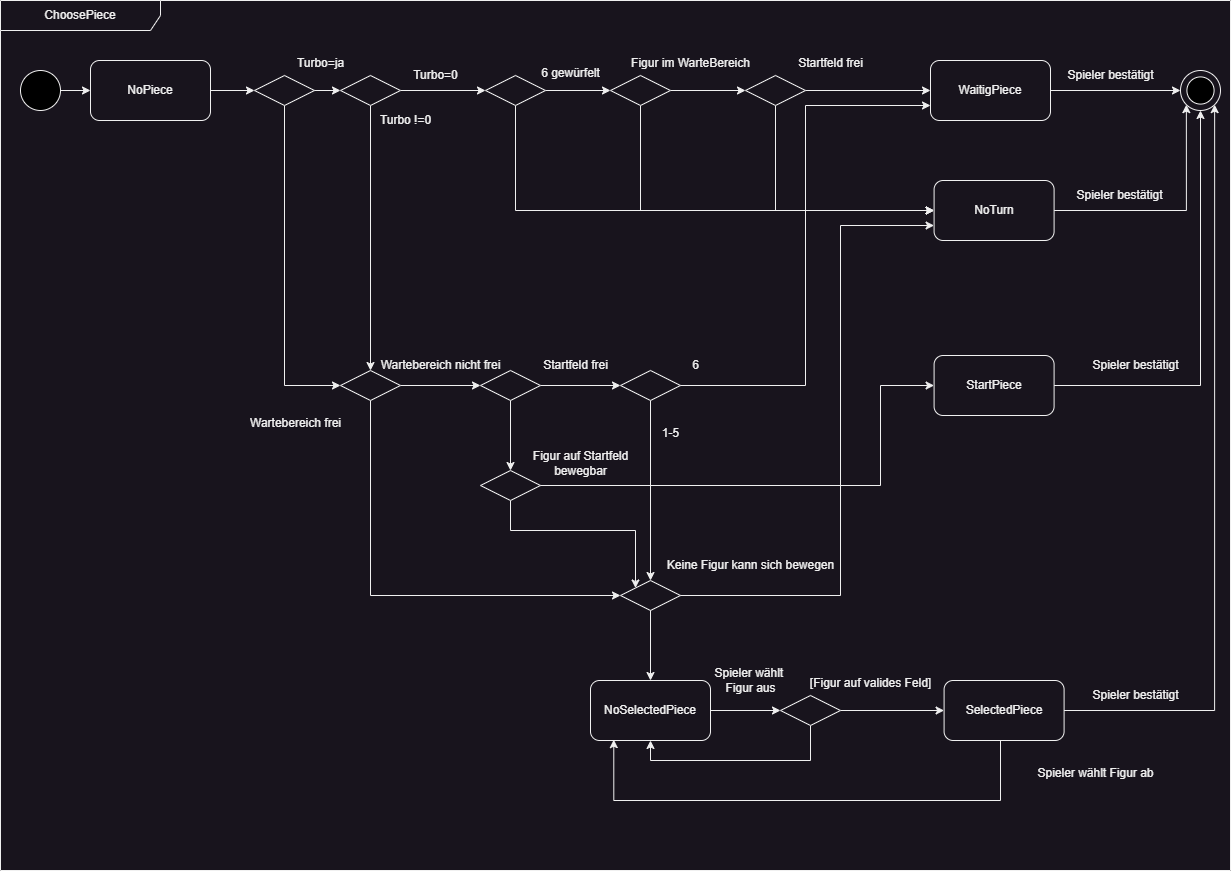

The diagram above was exported from draw.io. Its source (the exported page's mxGraphModel, read from the mxfile embedded in the PNG):
<mxGraphModel dx="-115" dy="-342" grid="1" gridSize="10" guides="1" tooltips="1" connect="1" arrows="1" fold="1" page="1" pageScale="1" pageWidth="827" pageHeight="1169" math="0" shadow="0">
  <root>
    <mxCell id="0" />
    <mxCell id="1" parent="0" />
    <mxCell id="uOQ9RMXNFLcsvWfju1oq-1" style="edgeStyle=orthogonalEdgeStyle;rounded=0;orthogonalLoop=1;jettySize=auto;html=1;entryX=0;entryY=0.5;entryDx=0;entryDy=0;" parent="1" source="uOQ9RMXNFLcsvWfju1oq-3" target="uOQ9RMXNFLcsvWfju1oq-6" edge="1">
      <mxGeometry relative="1" as="geometry" />
    </mxCell>
    <mxCell id="uOQ9RMXNFLcsvWfju1oq-2" style="edgeStyle=orthogonalEdgeStyle;rounded=0;orthogonalLoop=1;jettySize=auto;html=1;entryX=0.5;entryY=0;entryDx=0;entryDy=0;" parent="1" source="uOQ9RMXNFLcsvWfju1oq-3" target="uOQ9RMXNFLcsvWfju1oq-37" edge="1">
      <mxGeometry relative="1" as="geometry" />
    </mxCell>
    <mxCell id="uOQ9RMXNFLcsvWfju1oq-3" value="" style="rhombus;whiteSpace=wrap;html=1;" parent="1" vertex="1">
      <mxGeometry x="1680" y="1515" width="60" height="30" as="geometry" />
    </mxCell>
    <mxCell id="uOQ9RMXNFLcsvWfju1oq-4" style="edgeStyle=orthogonalEdgeStyle;rounded=0;orthogonalLoop=1;jettySize=auto;html=1;entryX=0;entryY=0.5;entryDx=0;entryDy=0;" parent="1" source="uOQ9RMXNFLcsvWfju1oq-6" target="uOQ9RMXNFLcsvWfju1oq-10" edge="1">
      <mxGeometry relative="1" as="geometry" />
    </mxCell>
    <mxCell id="uOQ9RMXNFLcsvWfju1oq-5" style="edgeStyle=orthogonalEdgeStyle;rounded=0;orthogonalLoop=1;jettySize=auto;html=1;exitX=0.5;exitY=1;exitDx=0;exitDy=0;entryX=0;entryY=0.5;entryDx=0;entryDy=0;" parent="1" source="uOQ9RMXNFLcsvWfju1oq-6" target="uOQ9RMXNFLcsvWfju1oq-15" edge="1">
      <mxGeometry relative="1" as="geometry" />
    </mxCell>
    <mxCell id="uOQ9RMXNFLcsvWfju1oq-6" value="" style="rhombus;whiteSpace=wrap;html=1;" parent="1" vertex="1">
      <mxGeometry x="1825" y="1515" width="60" height="30" as="geometry" />
    </mxCell>
    <mxCell id="uOQ9RMXNFLcsvWfju1oq-7" value="Turbo=0" style="text;html=1;align=center;verticalAlign=middle;resizable=0;points=[];autosize=1;strokeColor=none;fillColor=none;" parent="1" vertex="1">
      <mxGeometry x="1740" y="1500" width="70" height="30" as="geometry" />
    </mxCell>
    <mxCell id="uOQ9RMXNFLcsvWfju1oq-8" style="edgeStyle=orthogonalEdgeStyle;rounded=0;orthogonalLoop=1;jettySize=auto;html=1;entryX=0;entryY=0.5;entryDx=0;entryDy=0;" parent="1" source="uOQ9RMXNFLcsvWfju1oq-10" target="uOQ9RMXNFLcsvWfju1oq-15" edge="1">
      <mxGeometry relative="1" as="geometry">
        <Array as="points">
          <mxPoint x="1980" y="1650" />
        </Array>
      </mxGeometry>
    </mxCell>
    <mxCell id="uOQ9RMXNFLcsvWfju1oq-9" style="edgeStyle=orthogonalEdgeStyle;rounded=0;orthogonalLoop=1;jettySize=auto;html=1;entryX=0;entryY=0.5;entryDx=0;entryDy=0;" parent="1" source="uOQ9RMXNFLcsvWfju1oq-10" target="uOQ9RMXNFLcsvWfju1oq-18" edge="1">
      <mxGeometry relative="1" as="geometry" />
    </mxCell>
    <mxCell id="uOQ9RMXNFLcsvWfju1oq-10" value="" style="rhombus;whiteSpace=wrap;html=1;" parent="1" vertex="1">
      <mxGeometry x="1950" y="1515" width="60" height="30" as="geometry" />
    </mxCell>
    <mxCell id="uOQ9RMXNFLcsvWfju1oq-11" value="6 gewürfelt" style="text;html=1;align=center;verticalAlign=middle;resizable=0;points=[];autosize=1;strokeColor=none;fillColor=none;" parent="1" vertex="1">
      <mxGeometry x="1870" y="1498" width="80" height="30" as="geometry" />
    </mxCell>
    <mxCell id="uOQ9RMXNFLcsvWfju1oq-12" style="edgeStyle=orthogonalEdgeStyle;rounded=0;orthogonalLoop=1;jettySize=auto;html=1;entryX=0;entryY=0.5;entryDx=0;entryDy=0;" parent="1" source="uOQ9RMXNFLcsvWfju1oq-13" target="uOQ9RMXNFLcsvWfju1oq-24" edge="1">
      <mxGeometry relative="1" as="geometry" />
    </mxCell>
    <mxCell id="uOQ9RMXNFLcsvWfju1oq-13" value="WaitigPiece" style="rounded=1;whiteSpace=wrap;html=1;" parent="1" vertex="1">
      <mxGeometry x="2270" y="1500" width="120" height="60" as="geometry" />
    </mxCell>
    <mxCell id="uOQ9RMXNFLcsvWfju1oq-14" style="edgeStyle=orthogonalEdgeStyle;rounded=0;orthogonalLoop=1;jettySize=auto;html=1;entryX=0;entryY=1;entryDx=0;entryDy=0;" parent="1" source="uOQ9RMXNFLcsvWfju1oq-15" target="uOQ9RMXNFLcsvWfju1oq-24" edge="1">
      <mxGeometry relative="1" as="geometry" />
    </mxCell>
    <mxCell id="uOQ9RMXNFLcsvWfju1oq-15" value="NoTurn" style="rounded=1;whiteSpace=wrap;html=1;" parent="1" vertex="1">
      <mxGeometry x="2273.59" y="1620" width="120" height="60" as="geometry" />
    </mxCell>
    <mxCell id="uOQ9RMXNFLcsvWfju1oq-16" style="edgeStyle=orthogonalEdgeStyle;rounded=0;orthogonalLoop=1;jettySize=auto;html=1;exitX=1;exitY=0.5;exitDx=0;exitDy=0;entryX=0;entryY=0.5;entryDx=0;entryDy=0;" parent="1" source="uOQ9RMXNFLcsvWfju1oq-18" target="uOQ9RMXNFLcsvWfju1oq-13" edge="1">
      <mxGeometry relative="1" as="geometry" />
    </mxCell>
    <mxCell id="uOQ9RMXNFLcsvWfju1oq-17" style="edgeStyle=orthogonalEdgeStyle;rounded=0;orthogonalLoop=1;jettySize=auto;html=1;exitX=0.5;exitY=1;exitDx=0;exitDy=0;entryX=0;entryY=0.5;entryDx=0;entryDy=0;" parent="1" source="uOQ9RMXNFLcsvWfju1oq-18" target="uOQ9RMXNFLcsvWfju1oq-15" edge="1">
      <mxGeometry relative="1" as="geometry" />
    </mxCell>
    <mxCell id="uOQ9RMXNFLcsvWfju1oq-18" value="" style="rhombus;whiteSpace=wrap;html=1;" parent="1" vertex="1">
      <mxGeometry x="2085" y="1515" width="60" height="30" as="geometry" />
    </mxCell>
    <mxCell id="uOQ9RMXNFLcsvWfju1oq-19" value="Figur im WarteBereich" style="text;html=1;align=center;verticalAlign=middle;resizable=0;points=[];autosize=1;strokeColor=none;fillColor=none;" parent="1" vertex="1">
      <mxGeometry x="1960" y="1488" width="140" height="30" as="geometry" />
    </mxCell>
    <mxCell id="uOQ9RMXNFLcsvWfju1oq-20" value="Startfeld frei" style="text;html=1;align=center;verticalAlign=middle;resizable=0;points=[];autosize=1;strokeColor=none;fillColor=none;" parent="1" vertex="1">
      <mxGeometry x="2125" y="1488" width="90" height="30" as="geometry" />
    </mxCell>
    <mxCell id="uOQ9RMXNFLcsvWfju1oq-21" style="edgeStyle=orthogonalEdgeStyle;rounded=0;orthogonalLoop=1;jettySize=auto;html=1;entryX=0.5;entryY=1;entryDx=0;entryDy=0;" parent="1" source="uOQ9RMXNFLcsvWfju1oq-22" target="uOQ9RMXNFLcsvWfju1oq-24" edge="1">
      <mxGeometry relative="1" as="geometry" />
    </mxCell>
    <mxCell id="uOQ9RMXNFLcsvWfju1oq-22" value="StartPiece" style="rounded=1;whiteSpace=wrap;html=1;" parent="1" vertex="1">
      <mxGeometry x="2273.59" y="1795" width="120" height="60" as="geometry" />
    </mxCell>
    <mxCell id="uOQ9RMXNFLcsvWfju1oq-23" value="ChoosePiece" style="shape=umlFrame;whiteSpace=wrap;html=1;pointerEvents=0;recursiveResize=0;container=1;collapsible=0;width=160;" parent="1" vertex="1">
      <mxGeometry x="1340" y="1440" width="1230" height="870" as="geometry" />
    </mxCell>
    <mxCell id="uOQ9RMXNFLcsvWfju1oq-24" value="" style="ellipse;whiteSpace=wrap;html=1;aspect=fixed;" parent="uOQ9RMXNFLcsvWfju1oq-23" vertex="1">
      <mxGeometry x="1180" y="70" width="40" height="40" as="geometry" />
    </mxCell>
    <mxCell id="uOQ9RMXNFLcsvWfju1oq-25" value="" style="ellipse;whiteSpace=wrap;html=1;aspect=fixed;fillColor=#000000;" parent="uOQ9RMXNFLcsvWfju1oq-23" vertex="1">
      <mxGeometry x="1186.4099999999999" y="76.40999999999985" width="27.18" height="27.18" as="geometry" />
    </mxCell>
    <mxCell id="uOQ9RMXNFLcsvWfju1oq-26" value="Spieler bestätigt" style="text;html=1;align=center;verticalAlign=middle;resizable=0;points=[];autosize=1;strokeColor=none;fillColor=none;" parent="uOQ9RMXNFLcsvWfju1oq-23" vertex="1">
      <mxGeometry x="1080" y="350" width="110" height="30" as="geometry" />
    </mxCell>
    <mxCell id="uOQ9RMXNFLcsvWfju1oq-27" value="Spieler bestätigt" style="text;html=1;align=center;verticalAlign=middle;resizable=0;points=[];autosize=1;strokeColor=none;fillColor=none;" parent="uOQ9RMXNFLcsvWfju1oq-23" vertex="1">
      <mxGeometry x="1063.59" y="180" width="110" height="30" as="geometry" />
    </mxCell>
    <mxCell id="uOQ9RMXNFLcsvWfju1oq-28" value="Spieler bestätigt" style="text;html=1;align=center;verticalAlign=middle;resizable=0;points=[];autosize=1;strokeColor=none;fillColor=none;" parent="uOQ9RMXNFLcsvWfju1oq-23" vertex="1">
      <mxGeometry x="1055" y="60" width="110" height="30" as="geometry" />
    </mxCell>
    <mxCell id="uOQ9RMXNFLcsvWfju1oq-29" style="edgeStyle=orthogonalEdgeStyle;rounded=0;orthogonalLoop=1;jettySize=auto;html=1;entryX=0;entryY=0.5;entryDx=0;entryDy=0;" parent="uOQ9RMXNFLcsvWfju1oq-23" source="uOQ9RMXNFLcsvWfju1oq-30" target="uOQ9RMXNFLcsvWfju1oq-34" edge="1">
      <mxGeometry relative="1" as="geometry" />
    </mxCell>
    <mxCell id="uOQ9RMXNFLcsvWfju1oq-30" value="NoPiece" style="rounded=1;whiteSpace=wrap;html=1;" parent="uOQ9RMXNFLcsvWfju1oq-23" vertex="1">
      <mxGeometry x="90" y="60" width="120" height="60" as="geometry" />
    </mxCell>
    <mxCell id="uOQ9RMXNFLcsvWfju1oq-31" value="" style="ellipse;whiteSpace=wrap;html=1;aspect=fixed;fillColor=#000000;" parent="uOQ9RMXNFLcsvWfju1oq-23" vertex="1">
      <mxGeometry x="20" y="70" width="40" height="40" as="geometry" />
    </mxCell>
    <mxCell id="uOQ9RMXNFLcsvWfju1oq-32" style="edgeStyle=orthogonalEdgeStyle;rounded=0;orthogonalLoop=1;jettySize=auto;html=1;entryX=0;entryY=0.5;entryDx=0;entryDy=0;" parent="uOQ9RMXNFLcsvWfju1oq-23" source="uOQ9RMXNFLcsvWfju1oq-31" target="uOQ9RMXNFLcsvWfju1oq-30" edge="1">
      <mxGeometry relative="1" as="geometry">
        <mxPoint x="130" y="180" as="targetPoint" />
      </mxGeometry>
    </mxCell>
    <mxCell id="uOQ9RMXNFLcsvWfju1oq-33" style="edgeStyle=orthogonalEdgeStyle;rounded=0;orthogonalLoop=1;jettySize=auto;html=1;entryX=0;entryY=0.5;entryDx=0;entryDy=0;" parent="uOQ9RMXNFLcsvWfju1oq-23" source="uOQ9RMXNFLcsvWfju1oq-34" target="uOQ9RMXNFLcsvWfju1oq-37" edge="1">
      <mxGeometry relative="1" as="geometry">
        <Array as="points">
          <mxPoint x="284" y="385" />
        </Array>
      </mxGeometry>
    </mxCell>
    <mxCell id="uOQ9RMXNFLcsvWfju1oq-34" value="" style="rhombus;whiteSpace=wrap;html=1;" parent="uOQ9RMXNFLcsvWfju1oq-23" vertex="1">
      <mxGeometry x="254" y="75.00000000000009" width="60" height="30" as="geometry" />
    </mxCell>
    <mxCell id="uOQ9RMXNFLcsvWfju1oq-35" style="edgeStyle=orthogonalEdgeStyle;rounded=0;orthogonalLoop=1;jettySize=auto;html=1;entryX=0;entryY=0.5;entryDx=0;entryDy=0;" parent="uOQ9RMXNFLcsvWfju1oq-23" source="uOQ9RMXNFLcsvWfju1oq-37" target="uOQ9RMXNFLcsvWfju1oq-40" edge="1">
      <mxGeometry relative="1" as="geometry" />
    </mxCell>
    <mxCell id="uOQ9RMXNFLcsvWfju1oq-36" style="edgeStyle=orthogonalEdgeStyle;rounded=0;orthogonalLoop=1;jettySize=auto;html=1;entryX=0;entryY=0.5;entryDx=0;entryDy=0;" parent="uOQ9RMXNFLcsvWfju1oq-23" source="uOQ9RMXNFLcsvWfju1oq-37" target="uOQ9RMXNFLcsvWfju1oq-44" edge="1">
      <mxGeometry relative="1" as="geometry">
        <Array as="points">
          <mxPoint x="370" y="595" />
        </Array>
      </mxGeometry>
    </mxCell>
    <mxCell id="uOQ9RMXNFLcsvWfju1oq-37" value="" style="rhombus;whiteSpace=wrap;html=1;" parent="uOQ9RMXNFLcsvWfju1oq-23" vertex="1">
      <mxGeometry x="340" y="370" width="60" height="30" as="geometry" />
    </mxCell>
    <mxCell id="uOQ9RMXNFLcsvWfju1oq-38" style="edgeStyle=orthogonalEdgeStyle;rounded=0;orthogonalLoop=1;jettySize=auto;html=1;entryX=0;entryY=0.5;entryDx=0;entryDy=0;" parent="uOQ9RMXNFLcsvWfju1oq-23" source="uOQ9RMXNFLcsvWfju1oq-40" target="uOQ9RMXNFLcsvWfju1oq-43" edge="1">
      <mxGeometry relative="1" as="geometry" />
    </mxCell>
    <mxCell id="uOQ9RMXNFLcsvWfju1oq-39" style="edgeStyle=orthogonalEdgeStyle;rounded=0;orthogonalLoop=1;jettySize=auto;html=1;entryX=0.5;entryY=0;entryDx=0;entryDy=0;" parent="uOQ9RMXNFLcsvWfju1oq-23" source="uOQ9RMXNFLcsvWfju1oq-40" target="uOQ9RMXNFLcsvWfju1oq-49" edge="1">
      <mxGeometry relative="1" as="geometry" />
    </mxCell>
    <mxCell id="uOQ9RMXNFLcsvWfju1oq-40" value="" style="rhombus;whiteSpace=wrap;html=1;" parent="uOQ9RMXNFLcsvWfju1oq-23" vertex="1">
      <mxGeometry x="480" y="370" width="60" height="30" as="geometry" />
    </mxCell>
    <mxCell id="uOQ9RMXNFLcsvWfju1oq-41" value="Wartebereich nicht frei" style="text;html=1;align=center;verticalAlign=middle;resizable=0;points=[];autosize=1;strokeColor=none;fillColor=none;" parent="uOQ9RMXNFLcsvWfju1oq-23" vertex="1">
      <mxGeometry x="370" y="350" width="140" height="30" as="geometry" />
    </mxCell>
    <mxCell id="uOQ9RMXNFLcsvWfju1oq-42" style="edgeStyle=orthogonalEdgeStyle;rounded=0;orthogonalLoop=1;jettySize=auto;html=1;entryX=0.5;entryY=0;entryDx=0;entryDy=0;" parent="uOQ9RMXNFLcsvWfju1oq-23" source="uOQ9RMXNFLcsvWfju1oq-43" target="uOQ9RMXNFLcsvWfju1oq-44" edge="1">
      <mxGeometry relative="1" as="geometry" />
    </mxCell>
    <mxCell id="uOQ9RMXNFLcsvWfju1oq-43" value="" style="rhombus;whiteSpace=wrap;html=1;" parent="uOQ9RMXNFLcsvWfju1oq-23" vertex="1">
      <mxGeometry x="620" y="370" width="60" height="30" as="geometry" />
    </mxCell>
    <mxCell id="uOQ9RMXNFLcsvWfju1oq-44" value="" style="rhombus;whiteSpace=wrap;html=1;" parent="uOQ9RMXNFLcsvWfju1oq-23" vertex="1">
      <mxGeometry x="620" y="580" width="60" height="30" as="geometry" />
    </mxCell>
    <mxCell id="uOQ9RMXNFLcsvWfju1oq-45" value="Startfeld frei" style="text;html=1;align=center;verticalAlign=middle;resizable=0;points=[];autosize=1;strokeColor=none;fillColor=none;" parent="uOQ9RMXNFLcsvWfju1oq-23" vertex="1">
      <mxGeometry x="530" y="350" width="90" height="30" as="geometry" />
    </mxCell>
    <mxCell id="uOQ9RMXNFLcsvWfju1oq-46" value="Wartebereich frei" style="text;html=1;align=center;verticalAlign=middle;resizable=0;points=[];autosize=1;strokeColor=none;fillColor=none;" parent="uOQ9RMXNFLcsvWfju1oq-23" vertex="1">
      <mxGeometry x="240" y="408" width="110" height="30" as="geometry" />
    </mxCell>
    <mxCell id="uOQ9RMXNFLcsvWfju1oq-47" value="6" style="text;html=1;align=center;verticalAlign=middle;resizable=0;points=[];autosize=1;strokeColor=none;fillColor=none;" parent="uOQ9RMXNFLcsvWfju1oq-23" vertex="1">
      <mxGeometry x="680" y="350" width="30" height="30" as="geometry" />
    </mxCell>
    <mxCell id="uOQ9RMXNFLcsvWfju1oq-48" style="edgeStyle=orthogonalEdgeStyle;rounded=0;orthogonalLoop=1;jettySize=auto;html=1;entryX=0;entryY=0;entryDx=0;entryDy=0;" parent="uOQ9RMXNFLcsvWfju1oq-23" source="uOQ9RMXNFLcsvWfju1oq-49" target="uOQ9RMXNFLcsvWfju1oq-44" edge="1">
      <mxGeometry relative="1" as="geometry">
        <Array as="points">
          <mxPoint x="510" y="530" />
          <mxPoint x="635" y="530" />
        </Array>
      </mxGeometry>
    </mxCell>
    <mxCell id="uOQ9RMXNFLcsvWfju1oq-49" value="" style="rhombus;whiteSpace=wrap;html=1;" parent="uOQ9RMXNFLcsvWfju1oq-23" vertex="1">
      <mxGeometry x="480" y="470" width="60" height="30" as="geometry" />
    </mxCell>
    <mxCell id="uOQ9RMXNFLcsvWfju1oq-50" value="Figur auf Startfeld&lt;div&gt;bewegbar&lt;/div&gt;" style="text;html=1;align=center;verticalAlign=middle;resizable=0;points=[];autosize=1;strokeColor=none;fillColor=none;" parent="uOQ9RMXNFLcsvWfju1oq-23" vertex="1">
      <mxGeometry x="520" y="443" width="120" height="40" as="geometry" />
    </mxCell>
    <mxCell id="uOQ9RMXNFLcsvWfju1oq-51" style="edgeStyle=orthogonalEdgeStyle;rounded=0;orthogonalLoop=1;jettySize=auto;html=1;entryX=0;entryY=0.5;entryDx=0;entryDy=0;" parent="uOQ9RMXNFLcsvWfju1oq-23" source="uOQ9RMXNFLcsvWfju1oq-52" target="uOQ9RMXNFLcsvWfju1oq-56" edge="1">
      <mxGeometry relative="1" as="geometry" />
    </mxCell>
    <mxCell id="uOQ9RMXNFLcsvWfju1oq-52" value="NoSelectedPiece" style="rounded=1;whiteSpace=wrap;html=1;" parent="uOQ9RMXNFLcsvWfju1oq-23" vertex="1">
      <mxGeometry x="590" y="680" width="120" height="60" as="geometry" />
    </mxCell>
    <mxCell id="uOQ9RMXNFLcsvWfju1oq-53" value="SelectedPiece" style="rounded=1;whiteSpace=wrap;html=1;" parent="uOQ9RMXNFLcsvWfju1oq-23" vertex="1">
      <mxGeometry x="943.5900000000001" y="680" width="120" height="60" as="geometry" />
    </mxCell>
    <mxCell id="uOQ9RMXNFLcsvWfju1oq-54" style="edgeStyle=orthogonalEdgeStyle;rounded=0;orthogonalLoop=1;jettySize=auto;html=1;entryX=0;entryY=0.5;entryDx=0;entryDy=0;" parent="uOQ9RMXNFLcsvWfju1oq-23" source="uOQ9RMXNFLcsvWfju1oq-56" target="uOQ9RMXNFLcsvWfju1oq-53" edge="1">
      <mxGeometry relative="1" as="geometry" />
    </mxCell>
    <mxCell id="uOQ9RMXNFLcsvWfju1oq-55" style="edgeStyle=orthogonalEdgeStyle;rounded=0;orthogonalLoop=1;jettySize=auto;html=1;entryX=0.5;entryY=1;entryDx=0;entryDy=0;" parent="uOQ9RMXNFLcsvWfju1oq-23" source="uOQ9RMXNFLcsvWfju1oq-56" target="uOQ9RMXNFLcsvWfju1oq-52" edge="1">
      <mxGeometry relative="1" as="geometry">
        <Array as="points">
          <mxPoint x="810" y="760" />
          <mxPoint x="650" y="760" />
        </Array>
      </mxGeometry>
    </mxCell>
    <mxCell id="uOQ9RMXNFLcsvWfju1oq-56" value="" style="rhombus;whiteSpace=wrap;html=1;" parent="uOQ9RMXNFLcsvWfju1oq-23" vertex="1">
      <mxGeometry x="780" y="695" width="60" height="30" as="geometry" />
    </mxCell>
    <mxCell id="uOQ9RMXNFLcsvWfju1oq-57" value="Spieler wählt&amp;nbsp;&lt;div&gt;Figur aus&lt;/div&gt;" style="text;html=1;align=center;verticalAlign=middle;resizable=0;points=[];autosize=1;strokeColor=none;fillColor=none;" parent="uOQ9RMXNFLcsvWfju1oq-23" vertex="1">
      <mxGeometry x="700" y="660" width="100" height="40" as="geometry" />
    </mxCell>
    <mxCell id="uOQ9RMXNFLcsvWfju1oq-58" value="[Figur auf valides Feld]" style="text;html=1;align=center;verticalAlign=middle;resizable=0;points=[];autosize=1;strokeColor=none;fillColor=none;" parent="uOQ9RMXNFLcsvWfju1oq-23" vertex="1">
      <mxGeometry x="800" y="668" width="140" height="30" as="geometry" />
    </mxCell>
    <mxCell id="uOQ9RMXNFLcsvWfju1oq-59" style="edgeStyle=orthogonalEdgeStyle;rounded=0;orthogonalLoop=1;jettySize=auto;html=1;entryX=0.194;entryY=0.986;entryDx=0;entryDy=0;entryPerimeter=0;exitX=0.5;exitY=1;exitDx=0;exitDy=0;" parent="uOQ9RMXNFLcsvWfju1oq-23" source="uOQ9RMXNFLcsvWfju1oq-53" target="uOQ9RMXNFLcsvWfju1oq-52" edge="1">
      <mxGeometry relative="1" as="geometry">
        <mxPoint x="1000" y="780" as="sourcePoint" />
        <Array as="points">
          <mxPoint x="1000" y="740" />
          <mxPoint x="1000" y="800" />
          <mxPoint x="613" y="800" />
        </Array>
      </mxGeometry>
    </mxCell>
    <mxCell id="uOQ9RMXNFLcsvWfju1oq-60" value="Spieler wählt Figur ab" style="text;html=1;align=center;verticalAlign=middle;resizable=0;points=[];autosize=1;strokeColor=none;fillColor=none;" parent="uOQ9RMXNFLcsvWfju1oq-23" vertex="1">
      <mxGeometry x="1025" y="758" width="140" height="30" as="geometry" />
    </mxCell>
    <mxCell id="uOQ9RMXNFLcsvWfju1oq-61" style="edgeStyle=orthogonalEdgeStyle;rounded=0;orthogonalLoop=1;jettySize=auto;html=1;entryX=0.5;entryY=0;entryDx=0;entryDy=0;" parent="uOQ9RMXNFLcsvWfju1oq-23" source="uOQ9RMXNFLcsvWfju1oq-44" target="uOQ9RMXNFLcsvWfju1oq-52" edge="1">
      <mxGeometry relative="1" as="geometry" />
    </mxCell>
    <mxCell id="uOQ9RMXNFLcsvWfju1oq-62" value="Spieler bestätigt" style="text;html=1;align=center;verticalAlign=middle;resizable=0;points=[];autosize=1;strokeColor=none;fillColor=none;" parent="uOQ9RMXNFLcsvWfju1oq-23" vertex="1">
      <mxGeometry x="1080" y="680" width="110" height="30" as="geometry" />
    </mxCell>
    <mxCell id="uOQ9RMXNFLcsvWfju1oq-63" style="edgeStyle=orthogonalEdgeStyle;rounded=0;orthogonalLoop=1;jettySize=auto;html=1;entryX=1;entryY=1;entryDx=0;entryDy=0;" parent="uOQ9RMXNFLcsvWfju1oq-23" source="uOQ9RMXNFLcsvWfju1oq-53" target="uOQ9RMXNFLcsvWfju1oq-24" edge="1">
      <mxGeometry relative="1" as="geometry" />
    </mxCell>
    <mxCell id="uOQ9RMXNFLcsvWfju1oq-64" value="Keine Figur kann sich bewegen" style="text;html=1;align=center;verticalAlign=middle;resizable=0;points=[];autosize=1;strokeColor=none;fillColor=none;" parent="uOQ9RMXNFLcsvWfju1oq-23" vertex="1">
      <mxGeometry x="655" y="550" width="190" height="30" as="geometry" />
    </mxCell>
    <mxCell id="uOQ9RMXNFLcsvWfju1oq-65" value="Turbo !=0" style="text;html=1;align=center;verticalAlign=middle;resizable=0;points=[];autosize=1;strokeColor=none;fillColor=none;" parent="uOQ9RMXNFLcsvWfju1oq-23" vertex="1">
      <mxGeometry x="370" y="105" width="70" height="30" as="geometry" />
    </mxCell>
    <mxCell id="uOQ9RMXNFLcsvWfju1oq-66" style="edgeStyle=orthogonalEdgeStyle;rounded=0;orthogonalLoop=1;jettySize=auto;html=1;entryX=0;entryY=0.5;entryDx=0;entryDy=0;" parent="1" source="uOQ9RMXNFLcsvWfju1oq-34" target="uOQ9RMXNFLcsvWfju1oq-3" edge="1">
      <mxGeometry relative="1" as="geometry" />
    </mxCell>
    <mxCell id="uOQ9RMXNFLcsvWfju1oq-67" value="Turbo=ja" style="text;html=1;align=center;verticalAlign=middle;resizable=0;points=[];autosize=1;strokeColor=none;fillColor=none;" parent="1" vertex="1">
      <mxGeometry x="1625" y="1488" width="70" height="30" as="geometry" />
    </mxCell>
    <mxCell id="uOQ9RMXNFLcsvWfju1oq-68" value="1-5" style="text;html=1;align=center;verticalAlign=middle;resizable=0;points=[];autosize=1;strokeColor=none;fillColor=none;" parent="1" vertex="1">
      <mxGeometry x="1990" y="1858" width="40" height="30" as="geometry" />
    </mxCell>
    <mxCell id="uOQ9RMXNFLcsvWfju1oq-69" style="edgeStyle=orthogonalEdgeStyle;rounded=0;orthogonalLoop=1;jettySize=auto;html=1;entryX=0;entryY=0.75;entryDx=0;entryDy=0;" parent="1" source="uOQ9RMXNFLcsvWfju1oq-43" target="uOQ9RMXNFLcsvWfju1oq-13" edge="1">
      <mxGeometry relative="1" as="geometry" />
    </mxCell>
    <mxCell id="uOQ9RMXNFLcsvWfju1oq-70" style="edgeStyle=orthogonalEdgeStyle;rounded=0;orthogonalLoop=1;jettySize=auto;html=1;entryX=0;entryY=0.5;entryDx=0;entryDy=0;" parent="1" source="uOQ9RMXNFLcsvWfju1oq-49" target="uOQ9RMXNFLcsvWfju1oq-22" edge="1">
      <mxGeometry relative="1" as="geometry">
        <Array as="points">
          <mxPoint x="2220" y="1925" />
          <mxPoint x="2220" y="1825" />
        </Array>
      </mxGeometry>
    </mxCell>
    <mxCell id="uOQ9RMXNFLcsvWfju1oq-71" style="edgeStyle=orthogonalEdgeStyle;rounded=0;orthogonalLoop=1;jettySize=auto;html=1;entryX=0;entryY=0.75;entryDx=0;entryDy=0;" parent="1" source="uOQ9RMXNFLcsvWfju1oq-44" target="uOQ9RMXNFLcsvWfju1oq-15" edge="1">
      <mxGeometry relative="1" as="geometry">
        <Array as="points">
          <mxPoint x="2180" y="2035" />
          <mxPoint x="2180" y="1665" />
        </Array>
      </mxGeometry>
    </mxCell>
  </root>
</mxGraphModel>